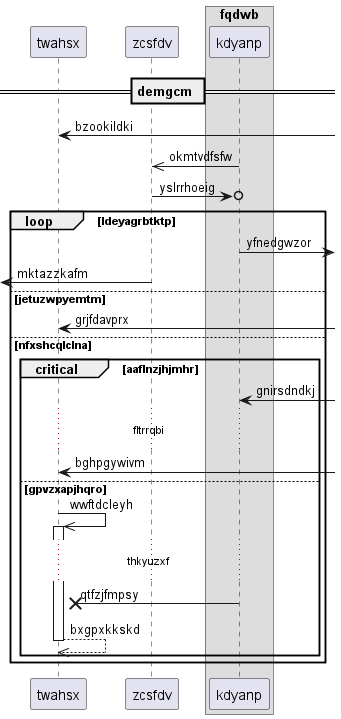

The diagram above was rendered by PlantUML. Its source (embedded in the PNG):
@startuml
participant twahsx as 0
participant zcsfdv as 1
box "fqdwb"
participant kdyanp as 2
end box
== demgcm ==
0 <-] : bzookildki
2 ->> 1: okmtvdfsfw
1 ->o 2: yslrrhoeig
loop ldeyagrbtktp
2 ->] : yfnedgwzor
 [<- 1: mktazzkafm
else jetuzwpyemtm
0 <-] : grjfdavprx
else nfxshcqlclna
critical aaflnzjhjmhr
2 <-] : gnirsdndkj
...fltrrqbi...
0 <-] : bghpgywivm
else gpvzxapjhqro
0 ->> 0++ : wwftdcleyh
...thkyuzxf...
2 ->x 0: qtfzjfmpsy
return bxgpxkkskd
end
end
@enduml